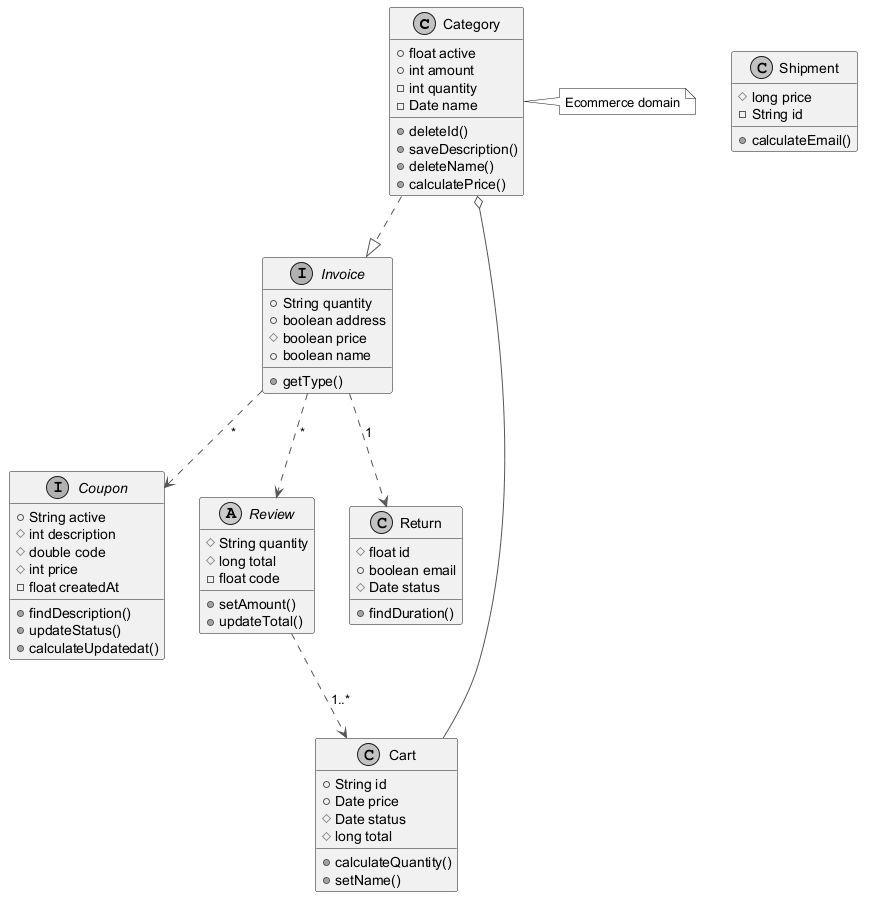

The diagram above was rendered by PlantUML. Its source (embedded in the PNG):
@startuml
skinparam monochrome true
skinparam ArrowColor #555555
class Category {
  +float active
  +int amount
  -int quantity
  -Date name
  +deleteId()
  +saveDescription()
  +deleteName()
  +calculatePrice()
}
class Shipment {
  #long price
  -String id
  +calculateEmail()
}
interface Coupon {
  +String active
  #int description
  #double code
  #int price
  -float createdAt
  +findDescription()
  +updateStatus()
  +calculateUpdatedat()
}
class Cart {
  +String id
  +Date price
  #Date status
  #long total
  +calculateQuantity()
  +setName()
}
abstract class Review {
  #String quantity
  #long total
  -float code
  +setAmount()
  +updateTotal()
}
interface Invoice {
  +String quantity
  +boolean address
  #boolean price
  +boolean name
  +getType()
}
class Return {
  #float id
  +boolean email
  #Date status
  +findDuration()
}
Invoice ..> Return : "1"
Cart --o Category
Review ..> Cart : "1..*"
Invoice ..> Review : "*"
Invoice ..> Coupon : "*"
Category ..|> Invoice
note right of Category : Ecommerce domain
@enduml